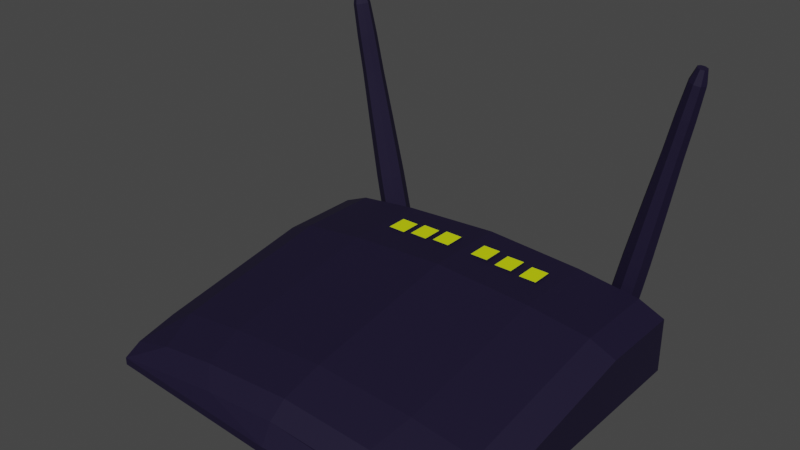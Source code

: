 # Source: WIFI_Miner.blend  (saved by Blender 2.90.8; exported with 4.5.12 LTS)
import bpy
from mathutils import Matrix  # noqa: F401  (used for matrix-valued properties, if any)

bpy.ops.wm.read_factory_settings(use_empty=True)
scene = bpy.context.scene
scene.name = 'Scene'

# ---- collections
col_collection = bpy.data.collections.new('Collection'); scene.collection.children.link(col_collection)

# ---- materials (node trees are filled in below, after node groups)
mat_wifi_miner = bpy.data.materials.new('WIFI Miner')
mat_wifi_miner.use_transparent_shadow = False
mat_wifi_miner_leds = bpy.data.materials.new('WIFI Miner leds')
mat_wifi_miner_leds.use_transparent_shadow = False

# ---- material node trees
mat_wifi_miner.use_nodes = True; mat_wifi_miner.node_tree.nodes.clear()
_N = mat_wifi_miner.node_tree.nodes; _L = mat_wifi_miner.node_tree.links
n0 = _N.new('ShaderNodeBsdfPrincipled'); n0.name = 'Principled BSDF'; n0.location = (10, 300)
n0.distribution = 'GGX'
n0.subsurface_method = 'BURLEY'
n0.inputs[0].default_value = (0.003477, 0.0, 0.02038, 1.0)
n0.inputs[2].default_value = 0.75
n0.inputs[3].default_value = 1.45
n0.inputs[27].default_value = (0.0, 0.0, 0.0, 1.0)
n0.inputs[28].default_value = 1.0
n1 = _N.new('ShaderNodeOutputMaterial'); n1.name = 'Material Output'; n1.location = (300, 300)
_L.new(n0.outputs[0], n1.inputs[0])
n1.is_active_output = True
mat_wifi_miner_leds.use_nodes = True; mat_wifi_miner_leds.node_tree.nodes.clear()
_N = mat_wifi_miner_leds.node_tree.nodes; _L = mat_wifi_miner_leds.node_tree.links
n0 = _N.new('ShaderNodeBsdfPrincipled'); n0.name = 'Principled BSDF'; n0.location = (10, 300)
n0.distribution = 'GGX'
n0.subsurface_method = 'BURLEY'
n0.inputs[0].default_value = (0.6639, 0.8, 0.0, 1.0)
n0.inputs[3].default_value = 1.45
n0.inputs[27].default_value = (0.0, 0.0, 0.0, 1.0)
n0.inputs[28].default_value = 1.0
n1 = _N.new('ShaderNodeOutputMaterial'); n1.name = 'Material Output'; n1.location = (300, 300)
_L.new(n0.outputs[0], n1.inputs[0])
n1.is_active_output = True

# ---- world
world_world = bpy.data.worlds.new('World'); scene.world = world_world
world_world.use_nodes = True; world_world.node_tree.nodes.clear()
_N = world_world.node_tree.nodes; _L = world_world.node_tree.links
n0 = _N.new('ShaderNodeOutputWorld'); n0.name = 'World Output'; n0.location = (300, 300)
n1 = _N.new('ShaderNodeBackground'); n1.name = 'Background'; n1.location = (10, 300)
n1.inputs[0].default_value = (0.05088, 0.05088, 0.05088, 1.0)
_L.new(n1.outputs[0], n0.inputs[0])
n0.is_active_output = True
world_world.color = (0.05088, 0.05088, 0.05088)
world_world.use_sun_shadow = False
world_world.sun_shadow_jitter_overblur = 0.0

# ---- meshes
me_cube_002 = bpy.data.meshes.new('Cube.002')
me_cube_002.from_pydata([(-0.04174, 0.1317, 0.07669), (-0.04174, 0.1602, 0.07669), (-0.01783, 0.1317, 0.07669), (-0.01783, 0.1602, 0.07669), (-0.07759, 0.1317, 0.07406), (-0.07759, 0.1602, 0.07406), (-0.05369, 0.1317, 0.07406), (-0.05369, 0.1602, 0.07406), (-0.1134, 0.1317, 0.07152), (-0.1134, 0.1602, 0.07152), (-0.08954, 0.1317, 0.07152), (-0.08954, 0.1602, 0.07152), (0.01783, 0.1317, 0.07669), (0.01783, 0.1602, 0.07669), (0.04174, 0.1317, 0.07669), (0.04174, 0.1602, 0.07669), (0.05369, 0.1317, 0.07406), (0.05369, 0.1602, 0.07406), (0.07759, 0.1317, 0.07406), (0.07759, 0.1602, 0.07406), (0.08954, 0.1317, 0.07152), (0.08954, 0.1602, 0.07152), (0.1134, 0.1317, 0.07152), (0.1134, 0.1602, 0.07152), (-0.25, -0.2, -0.03), (-0.25, -0.2, -0.02024), (-0.25, 0.2, -0.03), (-0.25, 0.2, 0.03), (0.25, -0.2, -0.03), (0.25, -0.2, -0.02024), (0.25, 0.2, -0.03), (0.25, 0.2, 0.03), (-0.25, 0.08849, -0.03), (-0.25, 0.08849, 0.004051), (0.25, 0.08849, -0.03), (0.25, 0.08849, 0.004051), (0.0, 0.2, -0.03), (0.0, 0.2, 0.03), (0.0, -0.2141, -0.03), (0.0, -0.2141, -0.02024), (0.0, 0.2, 0.07495), (0.0, 0.08849, 0.07495), (0.0, 0.08849, -0.03), (-0.25, 0.2, 0.04204), (-0.1316, 0.2, 0.06708), (-0.2153, 0.2, 0.05681), (0.1316, 0.2, 0.06708), (0.25, 0.2, 0.04204), (0.2153, 0.2, 0.05681), (-0.25, 0.08849, 0.04197), (-0.1317, 0.08849, 0.06707), (-0.2154, 0.08849, 0.05679), (0.25, 0.08849, 0.04197), (0.1317, 0.08849, 0.06707), (0.2154, 0.08849, 0.05679), (0.0, -0.2, 0.005441), (0.0, -0.1231, 0.03811), (0.0, -0.1775, 0.02299), (-0.09687, -0.2, -0.0003534), (-0.1318, -0.1232, 0.0302), (-0.1216, -0.1775, 0.01571), (-0.25, -0.2, -0.02024), (-0.25, -0.1239, 0.004871), (-0.25, -0.1777, -0.007996), (-0.1533, -0.2, -0.007324), (-0.2154, -0.1236, 0.01982), (-0.1972, -0.1776, 0.006354), (0.25, -0.1239, 0.004871), (0.25, -0.2, -0.02024), (0.25, -0.1777, -0.007996), (0.09687, -0.2, -0.0003534), (0.1318, -0.1232, 0.0302), (0.1216, -0.1775, 0.01571), (0.1533, -0.2, -0.007324), (0.2154, -0.1236, 0.01982), (0.1972, -0.1776, 0.006354), (0.04174, 0.1602, 0.07246), (0.01783, 0.1602, 0.07389), (0.02081, 0.1602, 0.07371), (0.01783, 0.1317, 0.07389), (0.04174, 0.1317, 0.07246), (0.03774, 0.1317, 0.0727), (0.05369, 0.1602, 0.07174), (0.05369, 0.1317, 0.07174), (0.07759, 0.1317, 0.07031), (0.07759, 0.1602, 0.07031), (0.08954, 0.1317, 0.0696), (0.1134, 0.1317, 0.06817), (0.1134, 0.1602, 0.06817), (0.08954, 0.1602, 0.0696), (-0.01783, 0.1602, 0.07389), (-0.04174, 0.1602, 0.07246), (-0.04174, 0.1317, 0.07246), (-0.01783, 0.1317, 0.07389), (-0.07759, 0.1602, 0.07031), (-0.07759, 0.1317, 0.07031), (-0.05648, 0.1317, 0.07158), (-0.05369, 0.1317, 0.07174), (-0.05369, 0.1602, 0.07174), (-0.1134, 0.1317, 0.06817), (-0.08954, 0.1317, 0.0696), (-0.08954, 0.1602, 0.0696), (-0.1134, 0.1602, 0.06817), (-0.245, 0.2211, 0.3419), (-0.2328, 0.2148, 0.2833), (-0.2414, 0.2166, 0.3247), (-0.2496, 0.2231, 0.341), (-0.2418, 0.2186, 0.2814), (-0.2491, 0.2199, 0.3231), (-0.2515, 0.2278, 0.3406), (-0.2455, 0.2278, 0.2806), (-0.2523, 0.2278, 0.3225), (-0.2496, 0.2325, 0.341), (-0.2418, 0.237, 0.2814), (-0.2491, 0.2357, 0.3231), (-0.245, 0.2345, 0.3419), (-0.2328, 0.2408, 0.2833), (-0.2414, 0.239, 0.3247), (-0.2403, 0.2325, 0.3429), (-0.2238, 0.237, 0.2851), (-0.2337, 0.2357, 0.3263), (-0.2384, 0.2278, 0.3433), (-0.2201, 0.2278, 0.2859), (-0.2305, 0.2278, 0.327), (-0.2403, 0.2231, 0.3429), (-0.2238, 0.2186, 0.2851), (-0.2337, 0.2199, 0.3263), (-0.1685, 0.2127, -0.02781), (-0.1775, 0.208, 0.01572), (-0.1711, 0.2094, -0.01506), (-0.1912, 0.2138, 0.01289), (-0.1789, 0.2171, -0.02997), (-0.1839, 0.2148, -0.0177), (-0.1968, 0.2278, 0.01172), (-0.1833, 0.2278, -0.03087), (-0.1891, 0.2278, -0.01879), (-0.1912, 0.2418, 0.01289), (-0.1789, 0.2385, -0.02997), (-0.1839, 0.2408, -0.0177), (-0.1775, 0.2476, 0.01572), (-0.1685, 0.2429, -0.02781), (-0.1711, 0.2462, -0.01506), (-0.1638, 0.2418, 0.01855), (-0.158, 0.2385, -0.02565), (-0.1584, 0.2408, -0.01243), (-0.1581, 0.2278, 0.01972), (-0.1537, 0.2278, -0.02476), (-0.1531, 0.2278, -0.01134), (-0.1638, 0.2138, 0.01855), (-0.158, 0.2171, -0.02565), (-0.1584, 0.2148, -0.01243), (-0.1979, 0.2163, 0.1711), (-0.2091, 0.2115, 0.1687), (-0.2204, 0.2163, 0.1664), (-0.2251, 0.2278, 0.1654), (-0.2204, 0.2393, 0.1664), (-0.2091, 0.2441, 0.1687), (-0.1979, 0.2393, 0.1711), (-0.1932, 0.2278, 0.172), (-0.213, 0.218, 0.2362), (-0.2227, 0.2139, 0.2342), (-0.2323, 0.218, 0.2322), (-0.2363, 0.2278, 0.2314), (-0.2323, 0.2376, 0.2322), (-0.2227, 0.2417, 0.2342), (-0.213, 0.2376, 0.2362), (-0.2091, 0.2278, 0.237), (-0.1929, 0.209, 0.09001), (-0.2059, 0.2145, 0.08732), (-0.2112, 0.2278, 0.08621), (-0.2059, 0.2411, 0.08732), (-0.1929, 0.2466, 0.09001), (-0.1798, 0.2411, 0.0927), (-0.1745, 0.2278, 0.09382), (-0.1798, 0.2145, 0.0927), (-0.1756, 0.2133, 0.01334), (-0.1756, 0.1867, 0.01334), (-0.1662, 0.2133, 0.009435), (-0.1662, 0.1867, 0.009435), (-0.1623, 0.2133, -1.49e-08), (-0.1623, 0.1867, -1.49e-08), (-0.1662, 0.2133, -0.009435), (-0.1662, 0.1867, -0.009435), (-0.1756, 0.2133, -0.01334), (-0.1756, 0.1867, -0.01334), (-0.185, 0.2133, -0.009435), (-0.185, 0.1867, -0.009435), (-0.1889, 0.2133, 0.0), (-0.1889, 0.1867, 0.0), (-0.185, 0.2133, 0.009435), (-0.185, 0.1867, 0.009435), (0.245, 0.2211, 0.3419), (0.2328, 0.2148, 0.2833), (0.2414, 0.2166, 0.3247), (0.2403, 0.2231, 0.3429), (0.2238, 0.2186, 0.2851), (0.2337, 0.2199, 0.3263), (0.2384, 0.2278, 0.3433), (0.2201, 0.2278, 0.2859), (0.2305, 0.2278, 0.327), (0.2403, 0.2325, 0.3429), (0.2238, 0.237, 0.2851), (0.2337, 0.2357, 0.3263), (0.245, 0.2345, 0.3419), (0.2328, 0.2408, 0.2833), (0.2414, 0.239, 0.3247), (0.2496, 0.2325, 0.341), (0.2418, 0.237, 0.2814), (0.2491, 0.2357, 0.3231), (0.2515, 0.2278, 0.3406), (0.2455, 0.2278, 0.2806), (0.2523, 0.2278, 0.3225), (0.2496, 0.2231, 0.341), (0.2418, 0.2186, 0.2814), (0.2491, 0.2199, 0.3231), (0.1685, 0.2127, -0.02781), (0.1775, 0.208, 0.01572), (0.1711, 0.2094, -0.01506), (0.1638, 0.2138, 0.01855), (0.158, 0.2171, -0.02565), (0.1584, 0.2148, -0.01243), (0.1581, 0.2278, 0.01972), (0.1537, 0.2278, -0.02476), (0.1531, 0.2278, -0.01134), (0.1638, 0.2418, 0.01855), (0.158, 0.2385, -0.02565), (0.1584, 0.2408, -0.01243), (0.1775, 0.2476, 0.01572), (0.1685, 0.2429, -0.02781), (0.1711, 0.2462, -0.01506), (0.1912, 0.2418, 0.01289), (0.1789, 0.2385, -0.02997), (0.1839, 0.2408, -0.0177), (0.1968, 0.2278, 0.01172), (0.1833, 0.2278, -0.03087), (0.1891, 0.2278, -0.01879), (0.1912, 0.2138, 0.01289), (0.1789, 0.2171, -0.02997), (0.1839, 0.2148, -0.0177), (0.2204, 0.2163, 0.1664), (0.2091, 0.2115, 0.1687), (0.1979, 0.2163, 0.1711), (0.1932, 0.2278, 0.172), (0.1979, 0.2393, 0.1711), (0.2091, 0.2441, 0.1687), (0.2204, 0.2393, 0.1664), (0.2251, 0.2278, 0.1654), (0.2323, 0.218, 0.2322), (0.2227, 0.2139, 0.2342), (0.213, 0.218, 0.2362), (0.2091, 0.2278, 0.237), (0.213, 0.2376, 0.2362), (0.2227, 0.2417, 0.2342), (0.2323, 0.2376, 0.2322), (0.2363, 0.2278, 0.2314), (0.1929, 0.209, 0.09001), (0.1798, 0.2145, 0.0927), (0.1745, 0.2278, 0.09382), (0.1798, 0.2411, 0.0927), (0.1929, 0.2466, 0.09001), (0.2059, 0.2411, 0.08732), (0.2112, 0.2278, 0.08621), (0.2059, 0.2145, 0.08732), (0.1756, 0.2133, 0.01334), (0.1756, 0.1867, 0.01334), (0.185, 0.2133, 0.009435), (0.185, 0.1867, 0.009435), (0.1889, 0.2133, 0.0), (0.1889, 0.1867, 0.0), (0.185, 0.2133, -0.009435), (0.185, 0.1867, -0.009435), (0.1756, 0.2133, -0.01334), (0.1756, 0.1867, -0.01334), (0.1662, 0.2133, -0.009435), (0.1662, 0.1867, -0.009435), (0.1623, 0.2133, 0.0), (0.1623, 0.1867, 0.0), (0.1662, 0.2133, 0.009435), (0.1662, 0.1867, 0.009435)], [], [(3, 1, 0, 2), (7, 5, 4, 6), (11, 9, 8, 10), (15, 13, 12, 14), (19, 17, 16, 18), (23, 21, 20, 22), (32, 33, 27, 26), (36, 37, 31, 30), (34, 35, 29, 28), (38, 39, 25, 24), (42, 34, 28, 38), (59, 50, 51, 65), (27, 33, 49, 43), (40, 44, 94, 98, 97, 96, 41, 93, 92, 91), (46, 40, 78, 76, 80, 81, 41, 53, 84, 83, 82, 85), (41, 50, 59, 56), (31, 37, 40, 46, 48, 47), (37, 27, 43, 45, 44, 40), (36, 30, 34, 42), (30, 31, 35, 34), (24, 25, 33, 32), (26, 36, 42, 32), (39, 29, 68, 73, 70, 55), (35, 31, 47, 52), (54, 74, 67, 52), (53, 71, 74, 54), (32, 42, 38, 24), (28, 29, 39, 38), (26, 27, 37, 36), (50, 44, 45, 51), (51, 45, 43, 49), (29, 35, 52, 67, 69, 68), (65, 51, 49, 62), (33, 25, 61, 63, 62, 49), (46, 53, 54, 48), (48, 54, 52, 47), (53, 41, 56, 71), (70, 73, 75, 72), (72, 75, 74, 71), (73, 68, 69, 75), (75, 69, 67, 74), (64, 58, 60, 66), (66, 60, 59, 65), (61, 64, 66, 63), (63, 66, 65, 62), (56, 59, 60, 57), (57, 60, 58, 55), (55, 70, 72, 57), (57, 72, 71, 56), (25, 39, 55, 58, 64, 61), (82, 83, 16, 17), (80, 76, 15, 14), (85, 82, 17, 19), (79, 81, 80, 14, 12), (84, 85, 19, 18), (83, 84, 18, 16), (86, 87, 22, 20), (87, 88, 23, 22), (77, 79, 12, 13), (85, 84, 53, 87, 86, 89), (89, 88, 87, 53, 46, 85), (41, 81, 79, 77, 78, 40), (88, 89, 21, 23), (76, 78, 77, 13, 15), (89, 86, 20, 21), (94, 95, 4, 5), (93, 90, 3, 2), (98, 94, 5, 7), (92, 93, 2, 0), (91, 90, 93, 41, 40), (41, 96, 95, 94, 102, 101, 100, 50), (50, 100, 99, 102, 94, 44), (97, 98, 7, 6), (95, 96, 97, 6, 4), (99, 100, 10, 8), (100, 101, 11, 10), (91, 92, 0, 1), (101, 102, 9, 11), (90, 91, 1, 3), (102, 99, 8, 9), (160, 104, 107, 161), (163, 113, 116, 164), (164, 116, 119, 165), (165, 119, 122, 166), (166, 122, 125, 159), (161, 107, 110, 162), (162, 110, 113, 163), (159, 125, 104, 160), (107, 104, 105, 108), (108, 105, 103, 106), (110, 107, 108, 111), (111, 108, 106, 109), (113, 110, 111, 114), (114, 111, 109, 112), (116, 113, 114, 117), (117, 114, 112, 115), (119, 116, 117, 120), (120, 117, 115, 118), (122, 119, 120, 123), (123, 120, 118, 121), (125, 122, 123, 126), (126, 123, 121, 124), (104, 125, 126, 105), (105, 126, 124, 103), (106, 103, 124, 121, 118, 115, 112, 109), (128, 130, 132, 129), (129, 132, 131, 127), (130, 133, 135, 132), (132, 135, 134, 131), (133, 136, 138, 135), (135, 138, 137, 134), (136, 139, 141, 138), (138, 141, 140, 137), (139, 142, 144, 141), (141, 144, 143, 140), (142, 145, 147, 144), (144, 147, 146, 143), (145, 148, 150, 147), (147, 150, 149, 146), (148, 128, 129, 150), (150, 129, 127, 149), (127, 131, 134, 137, 140, 143, 146, 149), (174, 151, 152, 167), (169, 154, 155, 170), (168, 153, 154, 169), (173, 158, 151, 174), (172, 157, 158, 173), (171, 156, 157, 172), (170, 155, 156, 171), (167, 152, 153, 168), (151, 159, 160, 152), (154, 162, 163, 155), (153, 161, 162, 154), (158, 166, 159, 151), (157, 165, 166, 158), (156, 164, 165, 157), (155, 163, 164, 156), (152, 160, 161, 153), (128, 167, 168, 130), (136, 170, 171, 139), (139, 171, 172, 142), (142, 172, 173, 145), (145, 173, 174, 148), (130, 168, 169, 133), (133, 169, 170, 136), (148, 174, 167, 128), (175, 176, 178, 177), (177, 178, 180, 179), (179, 180, 182, 181), (181, 182, 184, 183), (183, 184, 186, 185), (185, 186, 188, 187), (178, 176, 190, 188, 186, 184, 182, 180), (187, 188, 190, 189), (189, 190, 176, 175), (175, 177, 179, 181, 183, 185, 187, 189), (248, 192, 195, 249), (251, 201, 204, 252), (252, 204, 207, 253), (253, 207, 210, 254), (254, 210, 213, 247), (249, 195, 198, 250), (250, 198, 201, 251), (247, 213, 192, 248), (195, 192, 193, 196), (196, 193, 191, 194), (198, 195, 196, 199), (199, 196, 194, 197), (201, 198, 199, 202), (202, 199, 197, 200), (204, 201, 202, 205), (205, 202, 200, 203), (207, 204, 205, 208), (208, 205, 203, 206), (210, 207, 208, 211), (211, 208, 206, 209), (213, 210, 211, 214), (214, 211, 209, 212), (192, 213, 214, 193), (193, 214, 212, 191), (194, 191, 212, 209, 206, 203, 200, 197), (216, 218, 220, 217), (217, 220, 219, 215), (218, 221, 223, 220), (220, 223, 222, 219), (221, 224, 226, 223), (223, 226, 225, 222), (224, 227, 229, 226), (226, 229, 228, 225), (227, 230, 232, 229), (229, 232, 231, 228), (230, 233, 235, 232), (232, 235, 234, 231), (233, 236, 238, 235), (235, 238, 237, 234), (236, 216, 217, 238), (238, 217, 215, 237), (215, 219, 222, 225, 228, 231, 234, 237), (262, 239, 240, 255), (257, 242, 243, 258), (256, 241, 242, 257), (261, 246, 239, 262), (260, 245, 246, 261), (259, 244, 245, 260), (258, 243, 244, 259), (255, 240, 241, 256), (239, 247, 248, 240), (242, 250, 251, 243), (241, 249, 250, 242), (246, 254, 247, 239), (245, 253, 254, 246), (244, 252, 253, 245), (243, 251, 252, 244), (240, 248, 249, 241), (216, 255, 256, 218), (224, 258, 259, 227), (227, 259, 260, 230), (230, 260, 261, 233), (233, 261, 262, 236), (218, 256, 257, 221), (221, 257, 258, 224), (236, 262, 255, 216), (263, 264, 266, 265), (265, 266, 268, 267), (267, 268, 270, 269), (269, 270, 272, 271), (271, 272, 274, 273), (273, 274, 276, 275), (266, 264, 278, 276, 274, 272, 270, 268), (275, 276, 278, 277), (277, 278, 264, 263), (263, 265, 267, 269, 271, 273, 275, 277)])
me_cube_002.polygons.foreach_set('material_index', [1, 1, 1, 1, 1, 1, 0, 0, 0, 0, 0, 0, 0, 0, 0, 0, 0, 0, 0, 0, 0, 0, 0, 0, 0, 0, 0, 0, 0, 0, 0, 0, 0, 0, 0, 0, 0, 0, 0, 0, 0, 0, 0, 0, 0, 0, 0, 0, 0, 0, 0, 0, 0, 0, 0, 0, 0, 0, 0, 0, 0, 0, 0, 0, 0, 0, 0, 0, 0, 0, 0, 0, 0, 0, 0, 0, 0, 0, 0, 0, 0, 0, 0, 0, 0, 0, 0, 0, 0, 0, 0, 0, 0, 0, 0, 0, 0, 0, 0, 0, 0, 0, 0, 0, 0, 0, 0, 0, 0, 0, 0, 0, 0, 0, 0, 0, 0, 0, 0, 0, 0, 0, 0, 0, 0, 0, 0, 0, 0, 0, 0, 0, 0, 0, 0, 0, 0, 0, 0, 0, 0, 0, 0, 0, 0, 0, 0, 0, 0, 0, 0, 0, 0, 0, 0, 0, 0, 0, 0, 0, 0, 0, 0, 0, 0, 0, 0, 0, 0, 0, 0, 0, 0, 0, 0, 0, 0, 0, 0, 0, 0, 0, 0, 0, 0, 0, 0, 0, 0, 0, 0, 0, 0, 0, 0, 0, 0, 0, 0, 0, 0, 0, 0, 0, 0, 0, 0, 0, 0, 0, 0, 0, 0, 0, 0, 0, 0, 0, 0, 0, 0, 0, 0, 0, 0, 0, 0, 0, 0, 0, 0, 0])
_uv = me_cube_002.uv_layers.new(name='UVMap')
_uv.uv.foreach_set('vector', [0.625, 0.5, 0.875, 0.5, 0.875, 0.75, 0.625, 0.75, 0.625, 0.5, 0.875, 0.5, 0.875, 0.75, 0.625, 0.75, 0.625, 0.5, 0.875, 0.5, 0.875, 0.75, 0.625, 0.75, 0.625, 0.5, 0.875, 0.5, 0.875, 0.75, 0.625, 0.75, 0.625, 0.5, 0.875, 0.5, 0.875, 0.75, 0.625, 0.75, 0.625, 0.5, 0.875, 0.5, 0.875, 0.75, 0.625, 0.75, 0.375, 0.1803, 0.625, 0.1803, 0.625, 0.25, 0.375, 0.25, 0.375, 0.375, 0.625, 0.375, 0.625, 0.5, 0.375, 0.5, 0.375, 0.5697, 0.625, 0.5697, 0.625, 0.75, 0.375, 0.75, 0.375, 0.875, 0.625, 0.875, 0.625, 1.0, 0.375, 1.0, 0.25, 0.5697, 0.375, 0.5697, 0.375, 0.75, 0.25, 0.75, 0.8159, 0.702, 0.8159, 0.5697, 0.875, 0.5763, 0.875, 0.704, 0.625, 0.25, 0.625, 0.1803, 0.625, 0.1803, 0.625, 0.25, 0.75, 0.5, 0.8158, 0.5, 0.7888, 0.5249, 0.7768, 0.5249, 0.7768, 0.5427, 0.7782, 0.5427, 0.75, 0.5697, 0.7589, 0.5427, 0.7709, 0.5427, 0.7709, 0.5249, 0.6842, 0.5, 0.75, 0.5, 0.7396, 0.5249, 0.7291, 0.5249, 0.7291, 0.5427, 0.7311, 0.5427, 0.75, 0.5697, 0.6841, 0.5697, 0.7112, 0.5427, 0.7232, 0.5427, 0.7232, 0.5249, 0.7112, 0.5249, 0.75, 0.5697, 0.8159, 0.5697, 0.8159, 0.702, 0.75, 0.7019, 0.625, 0.5, 0.625, 0.375, 0.625, 0.375, 0.625, 0.4408, 0.625, 0.4942, 0.625, 0.5, 0.625, 0.375, 0.625, 0.25, 0.625, 0.25, 0.625, 0.2673, 0.625, 0.3092, 0.625, 0.375, 0.25, 0.5, 0.375, 0.5, 0.375, 0.5697, 0.25, 0.5697, 0.375, 0.5, 0.625, 0.5, 0.625, 0.5697, 0.375, 0.5697, 0.375, 0.0, 0.625, 0.0, 0.625, 0.1803, 0.375, 0.1803, 0.125, 0.5, 0.25, 0.5, 0.25, 0.5697, 0.125, 0.5697, 0.625, 0.875, 0.625, 0.75, 0.625, 0.75, 0.625, 0.7966, 0.625, 0.8247, 0.625, 0.875, 0.625, 0.5697, 0.625, 0.5, 0.625, 0.5, 0.625, 0.5697, 0.625, 0.573, 0.625, 0.7073, 0.625, 0.7024, 0.625, 0.5697, 0.6841, 0.5697, 0.6841, 0.702, 0.625, 0.7073, 0.625, 0.573, 0.125, 0.5697, 0.25, 0.5697, 0.25, 0.75, 0.125, 0.75, 0.375, 0.75, 0.625, 0.75, 0.625, 0.875, 0.375, 0.875, 0.375, 0.25, 0.625, 0.25, 0.625, 0.375, 0.375, 0.375, 0.8159, 0.5697, 0.8158, 0.5, 0.875, 0.5, 0.875, 0.5697, 0.625, 0.1803, 0.625, 0.25, 0.625, 0.25, 0.625, 0.1803, 0.625, 0.75, 0.625, 0.5697, 0.625, 0.5697, 0.625, 0.7024, 0.625, 0.7455, 0.625, 0.75, 0.625, 0.04602, 0.625, 0.1737, 0.625, 0.1803, 0.625, 0.04759, 0.625, 0.1803, 0.625, 0.0, 0.625, 0.0, 0.625, 0.01394, 0.625, 0.04759, 0.625, 0.1803, 0.6842, 0.5, 0.6841, 0.5697, 0.625, 0.573, 0.625, 0.4942, 0.625, 0.4942, 0.625, 0.573, 0.625, 0.5697, 0.625, 0.5, 0.6841, 0.5697, 0.75, 0.5697, 0.75, 0.7019, 0.6841, 0.702, 0.625, 0.8247, 0.625, 0.7966, 0.625, 0.761, 0.625, 0.8091, 0.6841, 0.75, 0.6308, 0.7552, 0.625, 0.7073, 0.6841, 0.702, 0.625, 0.7966, 0.625, 0.75, 0.625, 0.7455, 0.625, 0.7558, 0.625, 0.7558, 0.625, 0.7455, 0.625, 0.7024, 0.625, 0.7073, 0.625, 0.9516, 0.625, 0.9234, 0.625, 0.9409, 0.625, 0.9786, 0.8692, 0.75, 0.8159, 0.75, 0.8159, 0.702, 0.875, 0.704, 0.625, 1.0, 0.625, 0.9516, 0.625, 0.9827, 0.625, 0.9995, 0.625, 0.0, 0.625, 0.0, 0.625, 0.04602, 0.625, 0.04759, 0.75, 0.7019, 0.8159, 0.702, 0.8137, 0.75, 0.7529, 0.75, 0.625, 0.8779, 0.625, 0.9387, 0.625, 0.9234, 0.625, 0.875, 0.625, 0.875, 0.625, 0.8247, 0.625, 0.8113, 0.625, 0.8721, 0.7471, 0.75, 0.6863, 0.75, 0.6841, 0.702, 0.75, 0.7019, 0.625, 1.0, 0.625, 0.875, 0.625, 0.875, 0.625, 0.9234, 0.625, 0.9516, 0.625, 1.0, 0.5978, 0.25, 0.5978, 0.0, 0.625, 0.0, 0.625, 0.25, 0.5807, 0.75, 0.5807, 0.5, 0.625, 0.5, 0.625, 0.75, 0.581, 0.5, 0.5978, 0.25, 0.625, 0.25, 0.625, 0.5, 0.5957, 1.0, 0.5832, 0.7918, 0.5807, 0.75, 0.625, 0.75, 0.625, 1.0, 0.581, 0.75, 0.581, 0.5, 0.625, 0.5, 0.625, 0.75, 0.5978, 1.0, 0.581, 0.75, 0.625, 0.75, 0.625, 1.0, 0.5993, 1.0, 0.5802, 0.75, 0.625, 0.75, 0.625, 1.0, 0.5802, 0.75, 0.5802, 0.5, 0.625, 0.5, 0.625, 0.75, 0.5957, 0.25, 0.5957, 0.0, 0.625, 0.0, 0.625, 0.25, 0.7112, 0.5249, 0.7112, 0.5427, 0.6841, 0.5697, 0.6933, 0.5427, 0.7052, 0.5427, 0.7052, 0.5249, 0.7052, 0.5249, 0.6933, 0.5249, 0.6933, 0.5427, 0.6841, 0.5697, 0.6842, 0.5, 0.7112, 0.5249, 0.75, 0.5697, 0.7311, 0.5427, 0.7411, 0.5427, 0.7411, 0.5249, 0.7396, 0.5249, 0.75, 0.5, 0.5802, 0.5, 0.5993, 0.25, 0.625, 0.25, 0.625, 0.5, 0.5807, 0.5, 0.5938, 0.2812, 0.5957, 0.25, 0.625, 0.25, 0.625, 0.5, 0.5993, 0.25, 0.5993, 0.0, 0.625, 0.0, 0.625, 0.25, 0.581, 0.25, 0.581, 0.0, 0.625, 0.0, 0.625, 0.25, 0.5957, 0.75, 0.5957, 0.5, 0.625, 0.5, 0.625, 0.75, 0.5978, 0.5, 0.581, 0.25, 0.625, 0.25, 0.625, 0.5, 0.5807, 1.0, 0.5957, 0.75, 0.625, 0.75, 0.625, 1.0, 0.7709, 0.5249, 0.7589, 0.5249, 0.7589, 0.5427, 0.75, 0.5697, 0.75, 0.5, 0.75, 0.5697, 0.7782, 0.5427, 0.7888, 0.5427, 0.7888, 0.5249, 0.8067, 0.5249, 0.7948, 0.5249, 0.7948, 0.5427, 0.8159, 0.5697, 0.8159, 0.5697, 0.7948, 0.5427, 0.8067, 0.5427, 0.8067, 0.5249, 0.7888, 0.5249, 0.8158, 0.5, 0.5978, 0.75, 0.5978, 0.5, 0.625, 0.5, 0.625, 0.75, 0.581, 1.0, 0.5958, 0.7792, 0.5978, 0.75, 0.625, 0.75, 0.625, 1.0, 0.5802, 1.0, 0.5993, 0.75, 0.625, 0.75, 0.625, 1.0, 0.5993, 0.75, 0.5993, 0.5, 0.625, 0.5, 0.625, 0.75, 0.5807, 0.25, 0.5807, 0.0, 0.625, 0.0, 0.625, 0.25, 0.5993, 0.5, 0.5802, 0.25, 0.625, 0.25, 0.625, 0.5, 0.5957, 0.5, 0.5807, 0.25, 0.625, 0.25, 0.625, 0.5, 0.5802, 0.25, 0.5802, 0.0, 0.625, 0.0, 0.625, 0.25, 1.0, 0.8048, 1.0, 0.8881, 0.875, 0.8881, 0.875, 0.8048, 0.625, 0.8048, 0.625, 0.8881, 0.5, 0.8881, 0.5, 0.8048, 0.5, 0.8048, 0.5, 0.8881, 0.375, 0.8881, 0.375, 0.8048, 0.375, 0.8048, 0.375, 0.8881, 0.25, 0.8881, 0.25, 0.8048, 0.25, 0.8048, 0.25, 0.8881, 0.125, 0.8881, 0.125, 0.8048, 0.875, 0.8048, 0.875, 0.8881, 0.75, 0.8881, 0.75, 0.8048, 0.75, 0.8048, 0.75, 0.8881, 0.625, 0.8881, 0.625, 0.8048, 0.125, 0.8048, 0.125, 0.8881, 0.0, 0.8881, 0.0, 0.8048, 0.875, 0.8881, 1.0, 0.8881, 0.9911, 1.0, 0.8839, 1.0, 0.4077, 0.4247, 0.262, 0.485, 0.25, 0.3738, 0.3375, 0.3375, 0.75, 0.8881, 0.875, 0.8881, 0.8661, 1.0, 0.7589, 1.0, 0.485, 0.262, 0.4247, 0.4077, 0.3375, 0.3375, 0.3738, 0.25, 0.625, 0.8881, 0.75, 0.8881, 0.7411, 1.0, 0.6339, 1.0, 0.4247, 0.09233, 0.485, 0.238, 0.3738, 0.25, 0.3375, 0.1625, 0.5, 0.8881, 0.625, 0.8881, 0.6161, 1.0, 0.5089, 1.0, 0.262, 0.01499, 0.4077, 0.07531, 0.3375, 0.1625, 0.25, 0.1262, 0.375, 0.8881, 0.5, 0.8881, 0.4911, 1.0, 0.3839, 1.0, 0.09233, 0.07531, 0.238, 0.01499, 0.25, 0.1262, 0.1625, 0.1625, 0.25, 0.8881, 0.375, 0.8881, 0.3661, 1.0, 0.2589, 1.0, 0.01499, 0.238, 0.07531, 0.09233, 0.1625, 0.1625, 0.1262, 0.25, 0.125, 0.8881, 0.25, 0.8881, 0.2411, 1.0, 0.1339, 1.0, 0.07531, 0.4077, 0.01499, 0.262, 0.1262, 0.25, 0.1625, 0.3375, 0.0, 0.8881, 0.125, 0.8881, 0.1161, 1.0, 0.008866, 1.0, 0.238, 0.485, 0.09233, 0.4247, 0.1625, 0.3375, 0.25, 0.3738, 0.3375, 0.3375, 0.25, 0.3738, 0.1625, 0.3375, 0.1262, 0.25, 0.1625, 0.1625, 0.25, 0.1262, 0.3375, 0.1625, 0.3738, 0.25, 1.0, 0.5546, 0.875, 0.5546, 0.8793, 0.5, 0.9957, 0.5, 0.7559, 0.4876, 0.9138, 0.4221, 0.8796, 0.3796, 0.75, 0.4332, 0.875, 0.5546, 0.75, 0.5546, 0.7543, 0.5, 0.8707, 0.5, 0.9221, 0.4138, 0.9876, 0.2559, 0.9332, 0.25, 0.8796, 0.3796, 0.75, 0.5546, 0.625, 0.5546, 0.6293, 0.5, 0.7457, 0.5, 0.9876, 0.2441, 0.9221, 0.08617, 0.8796, 0.1204, 0.9332, 0.25, 0.625, 0.5546, 0.5, 0.5546, 0.5043, 0.5, 0.6207, 0.5, 0.9138, 0.07786, 0.7559, 0.01243, 0.75, 0.06675, 0.8796, 0.1204, 0.5, 0.5546, 0.375, 0.5546, 0.3793, 0.5, 0.4957, 0.5, 0.7441, 0.01243, 0.5862, 0.07786, 0.6204, 0.1204, 0.75, 0.06675, 0.375, 0.5546, 0.25, 0.5546, 0.2543, 0.5, 0.3707, 0.5, 0.5779, 0.08617, 0.5124, 0.2441, 0.5668, 0.25, 0.6204, 0.1204, 0.25, 0.5546, 0.125, 0.5546, 0.1293, 0.5, 0.2457, 0.5, 0.5124, 0.2559, 0.5779, 0.4138, 0.6204, 0.3796, 0.5668, 0.25, 0.125, 0.5546, 0.0, 0.5546, 0.004329, 0.5, 0.1207, 0.5, 0.5862, 0.4221, 0.7441, 0.4876, 0.75, 0.4332, 0.6204, 0.3796, 0.75, 0.4332, 0.8796, 0.3796, 0.9332, 0.25, 0.8796, 0.1204, 0.75, 0.06675, 0.6204, 0.1204, 0.5668, 0.25, 0.6204, 0.3796, 0.125, 0.638, 0.125, 0.7214, 0.0, 0.7214, 0.0, 0.638, 0.75, 0.638, 0.75, 0.7214, 0.625, 0.7214, 0.625, 0.638, 0.875, 0.638, 0.875, 0.7214, 0.75, 0.7214, 0.75, 0.638, 0.25, 0.638, 0.25, 0.7214, 0.125, 0.7214, 0.125, 0.638, 0.375, 0.638, 0.375, 0.7214, 0.25, 0.7214, 0.25, 0.638, 0.5, 0.638, 0.5, 0.7214, 0.375, 0.7214, 0.375, 0.638, 0.625, 0.638, 0.625, 0.7214, 0.5, 0.7214, 0.5, 0.638, 1.0, 0.638, 1.0, 0.7214, 0.875, 0.7214, 0.875, 0.638, 0.125, 0.7214, 0.125, 0.8048, 0.0, 0.8048, 0.0, 0.7214, 0.75, 0.7214, 0.75, 0.8048, 0.625, 0.8048, 0.625, 0.7214, 0.875, 0.7214, 0.875, 0.8048, 0.75, 0.8048, 0.75, 0.7214, 0.25, 0.7214, 0.25, 0.8048, 0.125, 0.8048, 0.125, 0.7214, 0.375, 0.7214, 0.375, 0.8048, 0.25, 0.8048, 0.25, 0.7214, 0.5, 0.7214, 0.5, 0.8048, 0.375, 0.8048, 0.375, 0.7214, 0.625, 0.7214, 0.625, 0.8048, 0.5, 0.8048, 0.5, 0.7214, 1.0, 0.7214, 1.0, 0.8048, 0.875, 0.8048, 0.875, 0.7214, 1.0, 0.5546, 1.0, 0.638, 0.875, 0.638, 0.875, 0.5546, 0.625, 0.5546, 0.625, 0.638, 0.5, 0.638, 0.5, 0.5546, 0.5, 0.5546, 0.5, 0.638, 0.375, 0.638, 0.375, 0.5546, 0.375, 0.5546, 0.375, 0.638, 0.25, 0.638, 0.25, 0.5546, 0.25, 0.5546, 0.25, 0.638, 0.125, 0.638, 0.125, 0.5546, 0.875, 0.5546, 0.875, 0.638, 0.75, 0.638, 0.75, 0.5546, 0.75, 0.5546, 0.75, 0.638, 0.625, 0.638, 0.625, 0.5546, 0.125, 0.5546, 0.125, 0.638, 0.0, 0.638, 0.0, 0.5546, 1.0, 0.5, 1.0, 1.0, 0.875, 1.0, 0.875, 0.5, 0.875, 0.5, 0.875, 1.0, 0.75, 1.0, 0.75, 0.5, 0.75, 0.5, 0.75, 1.0, 0.625, 1.0, 0.625, 0.5, 0.625, 0.5, 0.625, 1.0, 0.5, 1.0, 0.5, 0.5, 0.5, 0.5, 0.5, 1.0, 0.375, 1.0, 0.375, 0.5, 0.375, 0.5, 0.375, 1.0, 0.25, 1.0, 0.25, 0.5, 0.4197, 0.4197, 0.25, 0.49, 0.08029, 0.4197, 0.01, 0.25, 0.08029, 0.08029, 0.25, 0.01, 0.4197, 0.08029, 0.49, 0.25, 0.25, 0.5, 0.25, 1.0, 0.125, 1.0, 0.125, 0.5, 0.125, 0.5, 0.125, 1.0, 0.0, 1.0, 0.0, 0.5, 0.75, 0.49, 0.9197, 0.4197, 0.99, 0.25, 0.9197, 0.08029, 0.75, 0.01, 0.5803, 0.08029, 0.51, 0.25, 0.5803, 0.4197, 1.0, 0.8048, 1.0, 0.8881, 0.875, 0.8881, 0.875, 0.8048, 0.625, 0.8048, 0.625, 0.8881, 0.5, 0.8881, 0.5, 0.8048, 0.5, 0.8048, 0.5, 0.8881, 0.375, 0.8881, 0.375, 0.8048, 0.375, 0.8048, 0.375, 0.8881, 0.25, 0.8881, 0.25, 0.8048, 0.25, 0.8048, 0.25, 0.8881, 0.125, 0.8881, 0.125, 0.8048, 0.875, 0.8048, 0.875, 0.8881, 0.75, 0.8881, 0.75, 0.8048, 0.75, 0.8048, 0.75, 0.8881, 0.625, 0.8881, 0.625, 0.8048, 0.125, 0.8048, 0.125, 0.8881, 0.0, 0.8881, 0.0, 0.8048, 0.875, 0.8881, 1.0, 0.8881, 0.9911, 1.0, 0.8839, 1.0, 0.4077, 0.4247, 0.262, 0.485, 0.25, 0.3738, 0.3375, 0.3375, 0.75, 0.8881, 0.875, 0.8881, 0.8661, 1.0, 0.7589, 1.0, 0.485, 0.262, 0.4247, 0.4077, 0.3375, 0.3375, 0.3738, 0.25, 0.625, 0.8881, 0.75, 0.8881, 0.7411, 1.0, 0.6339, 1.0, 0.4247, 0.09233, 0.485, 0.238, 0.3738, 0.25, 0.3375, 0.1625, 0.5, 0.8881, 0.625, 0.8881, 0.6161, 1.0, 0.5089, 1.0, 0.262, 0.01499, 0.4077, 0.07531, 0.3375, 0.1625, 0.25, 0.1262, 0.375, 0.8881, 0.5, 0.8881, 0.4911, 1.0, 0.3839, 1.0, 0.09233, 0.07531, 0.238, 0.01499, 0.25, 0.1262, 0.1625, 0.1625, 0.25, 0.8881, 0.375, 0.8881, 0.3661, 1.0, 0.2589, 1.0, 0.01499, 0.238, 0.07531, 0.09233, 0.1625, 0.1625, 0.1262, 0.25, 0.125, 0.8881, 0.25, 0.8881, 0.2411, 1.0, 0.1339, 1.0, 0.07531, 0.4077, 0.01499, 0.262, 0.1262, 0.25, 0.1625, 0.3375, 0.0, 0.8881, 0.125, 0.8881, 0.1161, 1.0, 0.008866, 1.0, 0.238, 0.485, 0.09233, 0.4247, 0.1625, 0.3375, 0.25, 0.3738, 0.3375, 0.3375, 0.25, 0.3738, 0.1625, 0.3375, 0.1262, 0.25, 0.1625, 0.1625, 0.25, 0.1262, 0.3375, 0.1625, 0.3738, 0.25, 1.0, 0.5546, 0.875, 0.5546, 0.8793, 0.5, 0.9957, 0.5, 0.7559, 0.4876, 0.9138, 0.4221, 0.8796, 0.3796, 0.75, 0.4332, 0.875, 0.5546, 0.75, 0.5546, 0.7543, 0.5, 0.8707, 0.5, 0.9221, 0.4138, 0.9876, 0.2559, 0.9332, 0.25, 0.8796, 0.3796, 0.75, 0.5546, 0.625, 0.5546, 0.6293, 0.5, 0.7457, 0.5, 0.9876, 0.2441, 0.9221, 0.08617, 0.8796, 0.1204, 0.9332, 0.25, 0.625, 0.5546, 0.5, 0.5546, 0.5043, 0.5, 0.6207, 0.5, 0.9138, 0.07786, 0.7559, 0.01243, 0.75, 0.06675, 0.8796, 0.1204, 0.5, 0.5546, 0.375, 0.5546, 0.3793, 0.5, 0.4957, 0.5, 0.7441, 0.01243, 0.5862, 0.07786, 0.6204, 0.1204, 0.75, 0.06675, 0.375, 0.5546, 0.25, 0.5546, 0.2543, 0.5, 0.3707, 0.5, 0.5779, 0.08617, 0.5124, 0.2441, 0.5668, 0.25, 0.6204, 0.1204, 0.25, 0.5546, 0.125, 0.5546, 0.1293, 0.5, 0.2457, 0.5, 0.5124, 0.2559, 0.5779, 0.4138, 0.6204, 0.3796, 0.5668, 0.25, 0.125, 0.5546, 0.0, 0.5546, 0.004329, 0.5, 0.1207, 0.5, 0.5862, 0.4221, 0.7441, 0.4876, 0.75, 0.4332, 0.6204, 0.3796, 0.75, 0.4332, 0.8796, 0.3796, 0.9332, 0.25, 0.8796, 0.1204, 0.75, 0.06675, 0.6204, 0.1204, 0.5668, 0.25, 0.6204, 0.3796, 0.125, 0.638, 0.125, 0.7214, 0.0, 0.7214, 0.0, 0.638, 0.75, 0.638, 0.75, 0.7214, 0.625, 0.7214, 0.625, 0.638, 0.875, 0.638, 0.875, 0.7214, 0.75, 0.7214, 0.75, 0.638, 0.25, 0.638, 0.25, 0.7214, 0.125, 0.7214, 0.125, 0.638, 0.375, 0.638, 0.375, 0.7214, 0.25, 0.7214, 0.25, 0.638, 0.5, 0.638, 0.5, 0.7214, 0.375, 0.7214, 0.375, 0.638, 0.625, 0.638, 0.625, 0.7214, 0.5, 0.7214, 0.5, 0.638, 1.0, 0.638, 1.0, 0.7214, 0.875, 0.7214, 0.875, 0.638, 0.125, 0.7214, 0.125, 0.8048, 0.0, 0.8048, 0.0, 0.7214, 0.75, 0.7214, 0.75, 0.8048, 0.625, 0.8048, 0.625, 0.7214, 0.875, 0.7214, 0.875, 0.8048, 0.75, 0.8048, 0.75, 0.7214, 0.25, 0.7214, 0.25, 0.8048, 0.125, 0.8048, 0.125, 0.7214, 0.375, 0.7214, 0.375, 0.8048, 0.25, 0.8048, 0.25, 0.7214, 0.5, 0.7214, 0.5, 0.8048, 0.375, 0.8048, 0.375, 0.7214, 0.625, 0.7214, 0.625, 0.8048, 0.5, 0.8048, 0.5, 0.7214, 1.0, 0.7214, 1.0, 0.8048, 0.875, 0.8048, 0.875, 0.7214, 1.0, 0.5546, 1.0, 0.638, 0.875, 0.638, 0.875, 0.5546, 0.625, 0.5546, 0.625, 0.638, 0.5, 0.638, 0.5, 0.5546, 0.5, 0.5546, 0.5, 0.638, 0.375, 0.638, 0.375, 0.5546, 0.375, 0.5546, 0.375, 0.638, 0.25, 0.638, 0.25, 0.5546, 0.25, 0.5546, 0.25, 0.638, 0.125, 0.638, 0.125, 0.5546, 0.875, 0.5546, 0.875, 0.638, 0.75, 0.638, 0.75, 0.5546, 0.75, 0.5546, 0.75, 0.638, 0.625, 0.638, 0.625, 0.5546, 0.125, 0.5546, 0.125, 0.638, 0.0, 0.638, 0.0, 0.5546, 1.0, 0.5, 1.0, 1.0, 0.875, 1.0, 0.875, 0.5, 0.875, 0.5, 0.875, 1.0, 0.75, 1.0, 0.75, 0.5, 0.75, 0.5, 0.75, 1.0, 0.625, 1.0, 0.625, 0.5, 0.625, 0.5, 0.625, 1.0, 0.5, 1.0, 0.5, 0.5, 0.5, 0.5, 0.5, 1.0, 0.375, 1.0, 0.375, 0.5, 0.375, 0.5, 0.375, 1.0, 0.25, 1.0, 0.25, 0.5, 0.4197, 0.4197, 0.25, 0.49, 0.08029, 0.4197, 0.01, 0.25, 0.08029, 0.08029, 0.25, 0.01, 0.4197, 0.08029, 0.49, 0.25, 0.25, 0.5, 0.25, 1.0, 0.125, 1.0, 0.125, 0.5, 0.125, 0.5, 0.125, 1.0, 0.0, 1.0, 0.0, 0.5, 0.75, 0.49, 0.9197, 0.4197, 0.99, 0.25, 0.9197, 0.08029, 0.75, 0.01, 0.5803, 0.08029, 0.51, 0.25, 0.5803, 0.4197])
me_cube_002.materials.append(mat_wifi_miner)
me_cube_002.materials.append(mat_wifi_miner_leds)
me_cube_002.use_remesh_fix_poles = True
me_cube_002.use_remesh_preserve_attributes = False
me_cube_002.use_mirror_vertex_groups = False
me_cube_002.update()

# ---- objects
ob_wifi_miner = bpy.data.objects.new('WIFI Miner', me_cube_002)

# ---- transforms, parenting, visibility, modifiers, constraints
ob_wifi_miner.location = (0.0, 0.0, 0.0)
ob_wifi_miner.lineart.crease_threshold = 0.0

# ---- collection membership
scene.collection.objects.link(ob_wifi_miner)

# ---- scene / render settings (as saved in the file)
scene.frame_start = 1; scene.frame_end = 250; scene.frame_set(1)
scene.render.engine = 'BLENDER_EEVEE_NEXT'
scene.cycles.use_denoising = False
scene.cycles.samples = 128
scene.cycles.sampling_pattern = 'TABULATED_SOBOL'
scene.cycles.use_adaptive_sampling = False
scene.cycles.use_light_tree = False
scene.view_settings.view_transform = 'Filmic'
scene.unit_settings.scale_length = 0.5
bpy.context.view_layer.update()

# ---- added for rendering (the .blend has no active camera and no usable light): camera, sun
cam_auto = bpy.data.cameras.new('AutoCamera')
cam_auto.lens = 50.0
cam_auto.sensor_width = 36.0
cam_auto.clip_end = 1000.0
ob_auto_camera = bpy.data.objects.new('AutoCamera', cam_auto)
scene.collection.objects.link(ob_auto_camera)
ob_auto_camera.location = (0.721329, -0.848887, 0.733269)
ob_auto_camera.rotation_euler = (1.09748, -7.21219e-08, 0.694738)
scene.camera = ob_auto_camera
light_auto_sun = bpy.data.lights.new('AutoSun', 'SUN')
light_auto_sun.energy = 3.0
light_auto_sun.angle = 0.0523599
ob_auto_sun = bpy.data.objects.new('AutoSun', light_auto_sun)
scene.collection.objects.link(ob_auto_sun)
ob_auto_sun.rotation_euler = (0.872665, 0.174533, 0.523599)
bpy.context.view_layer.update()
